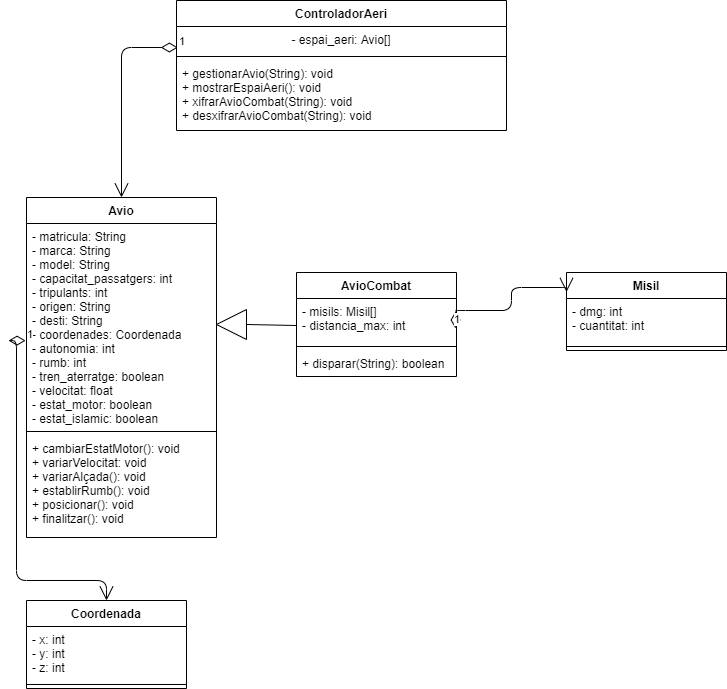

The diagram above was exported from draw.io. Its source (the exported page's mxGraphModel, read from the mxfile embedded in the PNG):
<mxGraphModel dx="1382" dy="802" grid="1" gridSize="10" guides="1" tooltips="1" connect="1" arrows="1" fold="1" page="1" pageScale="1" pageWidth="827" pageHeight="1169" math="0" shadow="0">
  <root>
    <mxCell id="0" />
    <mxCell id="1" parent="0" />
    <mxCell id="8TW_ADILIeIaF9t3BiPP-1" value="ControladorAeri" style="swimlane;fontStyle=1;align=center;verticalAlign=top;childLayout=stackLayout;horizontal=1;startSize=26;horizontalStack=0;resizeParent=1;resizeParentMax=0;resizeLast=0;collapsible=1;marginBottom=0;" vertex="1" parent="1">
      <mxGeometry x="230" y="280" width="330" height="130" as="geometry" />
    </mxCell>
    <mxCell id="8TW_ADILIeIaF9t3BiPP-2" value="- espai_aeri: Avio[]" style="text;strokeColor=none;fillColor=none;align=center;verticalAlign=top;spacingLeft=4;spacingRight=4;overflow=hidden;rotatable=0;points=[[0,0.5],[1,0.5]];portConstraint=eastwest;" vertex="1" parent="8TW_ADILIeIaF9t3BiPP-1">
      <mxGeometry y="26" width="330" height="26" as="geometry" />
    </mxCell>
    <mxCell id="8TW_ADILIeIaF9t3BiPP-3" value="" style="line;strokeWidth=1;fillColor=none;align=left;verticalAlign=middle;spacingTop=-1;spacingLeft=3;spacingRight=3;rotatable=0;labelPosition=right;points=[];portConstraint=eastwest;" vertex="1" parent="8TW_ADILIeIaF9t3BiPP-1">
      <mxGeometry y="52" width="330" height="8" as="geometry" />
    </mxCell>
    <mxCell id="8TW_ADILIeIaF9t3BiPP-4" value="+ gestionarAvio(String): void&#10;+ mostrarEspaiAeri(): void&#10;+ xifrarAvioCombat(String): void&#10;+ desxifrarAvioCombat(String): void" style="text;strokeColor=none;fillColor=none;align=left;verticalAlign=top;spacingLeft=4;spacingRight=4;overflow=hidden;rotatable=0;points=[[0,0.5],[1,0.5]];portConstraint=eastwest;" vertex="1" parent="8TW_ADILIeIaF9t3BiPP-1">
      <mxGeometry y="60" width="330" height="70" as="geometry" />
    </mxCell>
    <mxCell id="8TW_ADILIeIaF9t3BiPP-5" value="1" style="endArrow=open;html=1;endSize=12;startArrow=diamondThin;startSize=14;startFill=0;edgeStyle=orthogonalEdgeStyle;align=left;verticalAlign=bottom;exitX=0.004;exitY=0.808;exitDx=0;exitDy=0;exitPerimeter=0;" edge="1" parent="1" source="8TW_ADILIeIaF9t3BiPP-2" target="8TW_ADILIeIaF9t3BiPP-6">
      <mxGeometry x="-1" y="3" relative="1" as="geometry">
        <mxPoint x="310" y="580" as="sourcePoint" />
        <mxPoint x="160" y="520" as="targetPoint" />
      </mxGeometry>
    </mxCell>
    <mxCell id="8TW_ADILIeIaF9t3BiPP-6" value="Avio" style="swimlane;fontStyle=1;align=center;verticalAlign=top;childLayout=stackLayout;horizontal=1;startSize=26;horizontalStack=0;resizeParent=1;resizeParentMax=0;resizeLast=0;collapsible=1;marginBottom=0;" vertex="1" parent="1">
      <mxGeometry x="80" y="477" width="190" height="340" as="geometry" />
    </mxCell>
    <mxCell id="8TW_ADILIeIaF9t3BiPP-7" value="- matricula: String&#10;- marca: String&#10;- model: String&#10;- capacitat_passatgers: int&#10;- tripulants: int&#10;- origen: String&#10;- desti: String&#10;- coordenades: Coordenada&#10;- autonomia: int&#10;- rumb: int&#10;- tren_aterratge: boolean&#10;- velocitat: float&#10;- estat_motor: boolean&#10;- estat_islamic: boolean" style="text;strokeColor=none;fillColor=none;align=left;verticalAlign=top;spacingLeft=4;spacingRight=4;overflow=hidden;rotatable=0;points=[[0,0.5],[1,0.5]];portConstraint=eastwest;" vertex="1" parent="8TW_ADILIeIaF9t3BiPP-6">
      <mxGeometry y="26" width="190" height="204" as="geometry" />
    </mxCell>
    <mxCell id="8TW_ADILIeIaF9t3BiPP-8" value="" style="line;strokeWidth=1;fillColor=none;align=left;verticalAlign=middle;spacingTop=-1;spacingLeft=3;spacingRight=3;rotatable=0;labelPosition=right;points=[];portConstraint=eastwest;" vertex="1" parent="8TW_ADILIeIaF9t3BiPP-6">
      <mxGeometry y="230" width="190" height="8" as="geometry" />
    </mxCell>
    <mxCell id="8TW_ADILIeIaF9t3BiPP-9" value="+ cambiarEstatMotor(): void&#10;+ variarVelocitat: void&#10;+ variarAlçada(): void&#10;+ establirRumb(): void&#10;+ posicionar(): void&#10;+ finalitzar(): void" style="text;strokeColor=none;fillColor=none;align=left;verticalAlign=top;spacingLeft=4;spacingRight=4;overflow=hidden;rotatable=0;points=[[0,0.5],[1,0.5]];portConstraint=eastwest;" vertex="1" parent="8TW_ADILIeIaF9t3BiPP-6">
      <mxGeometry y="238" width="190" height="102" as="geometry" />
    </mxCell>
    <mxCell id="8TW_ADILIeIaF9t3BiPP-10" value="" style="triangle;whiteSpace=wrap;html=1;align=left;rotation=-180;" vertex="1" parent="1">
      <mxGeometry x="270" y="589" width="30" height="30" as="geometry" />
    </mxCell>
    <mxCell id="8TW_ADILIeIaF9t3BiPP-11" value="" style="endArrow=none;html=1;exitX=0;exitY=0.5;exitDx=0;exitDy=0;" edge="1" parent="1" source="8TW_ADILIeIaF9t3BiPP-10">
      <mxGeometry width="50" height="50" relative="1" as="geometry">
        <mxPoint x="370" y="610" as="sourcePoint" />
        <mxPoint x="350" y="605" as="targetPoint" />
      </mxGeometry>
    </mxCell>
    <mxCell id="8TW_ADILIeIaF9t3BiPP-15" value="AvioCombat" style="swimlane;fontStyle=1;align=center;verticalAlign=top;childLayout=stackLayout;horizontal=1;startSize=26;horizontalStack=0;resizeParent=1;resizeParentMax=0;resizeLast=0;collapsible=1;marginBottom=0;" vertex="1" parent="1">
      <mxGeometry x="350" y="552" width="160" height="104" as="geometry" />
    </mxCell>
    <mxCell id="8TW_ADILIeIaF9t3BiPP-16" value="- misils: Misil[]&#10;- distancia_max: int" style="text;strokeColor=none;fillColor=none;align=left;verticalAlign=top;spacingLeft=4;spacingRight=4;overflow=hidden;rotatable=0;points=[[0,0.5],[1,0.5]];portConstraint=eastwest;" vertex="1" parent="8TW_ADILIeIaF9t3BiPP-15">
      <mxGeometry y="26" width="160" height="44" as="geometry" />
    </mxCell>
    <mxCell id="8TW_ADILIeIaF9t3BiPP-17" value="" style="line;strokeWidth=1;fillColor=none;align=left;verticalAlign=middle;spacingTop=-1;spacingLeft=3;spacingRight=3;rotatable=0;labelPosition=right;points=[];portConstraint=eastwest;" vertex="1" parent="8TW_ADILIeIaF9t3BiPP-15">
      <mxGeometry y="70" width="160" height="8" as="geometry" />
    </mxCell>
    <mxCell id="8TW_ADILIeIaF9t3BiPP-18" value="+ disparar(String): boolean" style="text;strokeColor=none;fillColor=none;align=left;verticalAlign=top;spacingLeft=4;spacingRight=4;overflow=hidden;rotatable=0;points=[[0,0.5],[1,0.5]];portConstraint=eastwest;" vertex="1" parent="8TW_ADILIeIaF9t3BiPP-15">
      <mxGeometry y="78" width="160" height="26" as="geometry" />
    </mxCell>
    <mxCell id="8TW_ADILIeIaF9t3BiPP-19" value="Misil" style="swimlane;fontStyle=1;align=center;verticalAlign=top;childLayout=stackLayout;horizontal=1;startSize=26;horizontalStack=0;resizeParent=1;resizeParentMax=0;resizeLast=0;collapsible=1;marginBottom=0;" vertex="1" parent="1">
      <mxGeometry x="620" y="552" width="160" height="78" as="geometry" />
    </mxCell>
    <mxCell id="8TW_ADILIeIaF9t3BiPP-20" value="- dmg: int&#10;- cuantitat: int" style="text;strokeColor=none;fillColor=none;align=left;verticalAlign=top;spacingLeft=4;spacingRight=4;overflow=hidden;rotatable=0;points=[[0,0.5],[1,0.5]];portConstraint=eastwest;" vertex="1" parent="8TW_ADILIeIaF9t3BiPP-19">
      <mxGeometry y="26" width="160" height="44" as="geometry" />
    </mxCell>
    <mxCell id="8TW_ADILIeIaF9t3BiPP-21" value="" style="line;strokeWidth=1;fillColor=none;align=left;verticalAlign=middle;spacingTop=-1;spacingLeft=3;spacingRight=3;rotatable=0;labelPosition=right;points=[];portConstraint=eastwest;" vertex="1" parent="8TW_ADILIeIaF9t3BiPP-19">
      <mxGeometry y="70" width="160" height="8" as="geometry" />
    </mxCell>
    <mxCell id="8TW_ADILIeIaF9t3BiPP-24" value="1" style="endArrow=open;html=1;endSize=12;startArrow=diamondThin;startSize=14;startFill=0;edgeStyle=orthogonalEdgeStyle;align=left;verticalAlign=bottom;entryX=0;entryY=0.25;entryDx=0;entryDy=0;exitX=0.994;exitY=0.682;exitDx=0;exitDy=0;exitPerimeter=0;" edge="1" parent="1" source="8TW_ADILIeIaF9t3BiPP-16" target="8TW_ADILIeIaF9t3BiPP-19">
      <mxGeometry x="-1" y="3" relative="1" as="geometry">
        <mxPoint x="565" y="650" as="sourcePoint" />
        <mxPoint x="470" y="580" as="targetPoint" />
        <Array as="points">
          <mxPoint x="509" y="590" />
          <mxPoint x="565" y="590" />
          <mxPoint x="565" y="567" />
        </Array>
      </mxGeometry>
    </mxCell>
    <mxCell id="8TW_ADILIeIaF9t3BiPP-26" value="Coordenada" style="swimlane;fontStyle=1;align=center;verticalAlign=top;childLayout=stackLayout;horizontal=1;startSize=26;horizontalStack=0;resizeParent=1;resizeParentMax=0;resizeLast=0;collapsible=1;marginBottom=0;" vertex="1" parent="1">
      <mxGeometry x="80" y="880" width="160" height="88" as="geometry" />
    </mxCell>
    <mxCell id="8TW_ADILIeIaF9t3BiPP-27" value="- x: int&#10;- y: int&#10;- z: int" style="text;strokeColor=none;fillColor=none;align=left;verticalAlign=top;spacingLeft=4;spacingRight=4;overflow=hidden;rotatable=0;points=[[0,0.5],[1,0.5]];portConstraint=eastwest;" vertex="1" parent="8TW_ADILIeIaF9t3BiPP-26">
      <mxGeometry y="26" width="160" height="54" as="geometry" />
    </mxCell>
    <mxCell id="8TW_ADILIeIaF9t3BiPP-28" value="" style="line;strokeWidth=1;fillColor=none;align=left;verticalAlign=middle;spacingTop=-1;spacingLeft=3;spacingRight=3;rotatable=0;labelPosition=right;points=[];portConstraint=eastwest;" vertex="1" parent="8TW_ADILIeIaF9t3BiPP-26">
      <mxGeometry y="80" width="160" height="8" as="geometry" />
    </mxCell>
    <mxCell id="8TW_ADILIeIaF9t3BiPP-30" value="1" style="endArrow=open;html=1;endSize=12;startArrow=diamondThin;startSize=14;startFill=0;edgeStyle=orthogonalEdgeStyle;align=left;verticalAlign=bottom;exitX=-0.005;exitY=0.574;exitDx=0;exitDy=0;exitPerimeter=0;" edge="1" parent="1" source="8TW_ADILIeIaF9t3BiPP-7" target="8TW_ADILIeIaF9t3BiPP-26">
      <mxGeometry x="-1" y="3" relative="1" as="geometry">
        <mxPoint x="330" y="650" as="sourcePoint" />
        <mxPoint x="490" y="650" as="targetPoint" />
        <Array as="points">
          <mxPoint x="70" y="620" />
          <mxPoint x="70" y="860" />
          <mxPoint x="160" y="860" />
        </Array>
      </mxGeometry>
    </mxCell>
  </root>
</mxGraphModel>